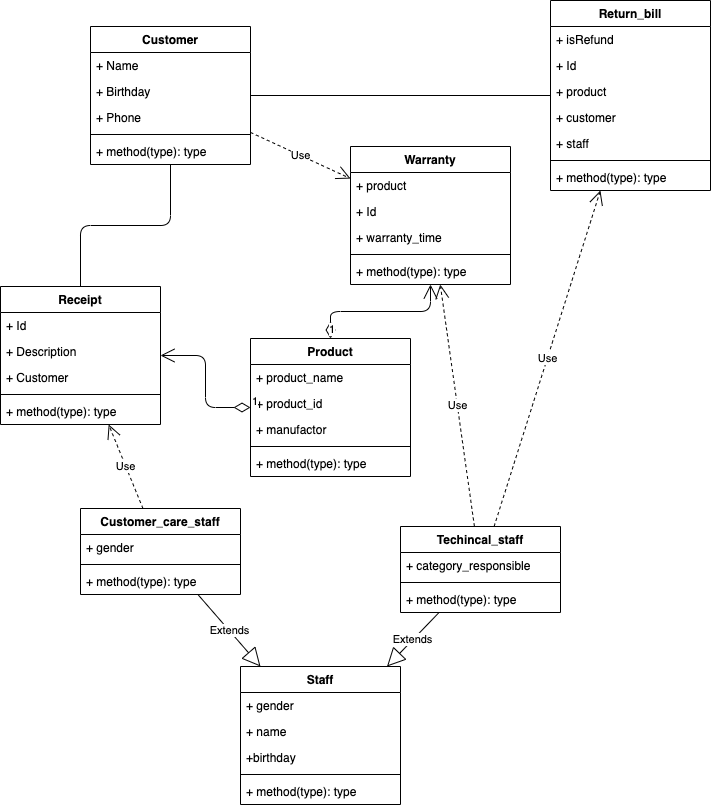

The diagram above was exported from draw.io. Its source (the exported page's mxGraphModel, read from the mxfile embedded in the PNG):
<mxGraphModel dx="946" dy="672" grid="1" gridSize="10" guides="1" tooltips="1" connect="1" arrows="1" fold="1" page="1" pageScale="1" pageWidth="827" pageHeight="1169" math="0" shadow="0">
  <root>
    <mxCell id="WIyWlLk6GJQsqaUBKTNV-0" />
    <mxCell id="WIyWlLk6GJQsqaUBKTNV-1" parent="WIyWlLk6GJQsqaUBKTNV-0" />
    <mxCell id="RPbYR1wQDwI6ZsLuyft0-0" value="Receipt" style="swimlane;fontStyle=1;align=center;verticalAlign=top;childLayout=stackLayout;horizontal=1;startSize=26;horizontalStack=0;resizeParent=1;resizeParentMax=0;resizeLast=0;collapsible=1;marginBottom=0;" vertex="1" parent="WIyWlLk6GJQsqaUBKTNV-1">
      <mxGeometry x="100" y="320" width="160" height="138" as="geometry" />
    </mxCell>
    <mxCell id="RPbYR1wQDwI6ZsLuyft0-1" value="+ Id" style="text;strokeColor=none;fillColor=none;align=left;verticalAlign=top;spacingLeft=4;spacingRight=4;overflow=hidden;rotatable=0;points=[[0,0.5],[1,0.5]];portConstraint=eastwest;" vertex="1" parent="RPbYR1wQDwI6ZsLuyft0-0">
      <mxGeometry y="26" width="160" height="26" as="geometry" />
    </mxCell>
    <mxCell id="RPbYR1wQDwI6ZsLuyft0-4" value="+ Description" style="text;strokeColor=none;fillColor=none;align=left;verticalAlign=top;spacingLeft=4;spacingRight=4;overflow=hidden;rotatable=0;points=[[0,0.5],[1,0.5]];portConstraint=eastwest;" vertex="1" parent="RPbYR1wQDwI6ZsLuyft0-0">
      <mxGeometry y="52" width="160" height="26" as="geometry" />
    </mxCell>
    <mxCell id="RPbYR1wQDwI6ZsLuyft0-5" value="+ Customer" style="text;strokeColor=none;fillColor=none;align=left;verticalAlign=top;spacingLeft=4;spacingRight=4;overflow=hidden;rotatable=0;points=[[0,0.5],[1,0.5]];portConstraint=eastwest;" vertex="1" parent="RPbYR1wQDwI6ZsLuyft0-0">
      <mxGeometry y="78" width="160" height="26" as="geometry" />
    </mxCell>
    <mxCell id="RPbYR1wQDwI6ZsLuyft0-2" value="" style="line;strokeWidth=1;fillColor=none;align=left;verticalAlign=middle;spacingTop=-1;spacingLeft=3;spacingRight=3;rotatable=0;labelPosition=right;points=[];portConstraint=eastwest;" vertex="1" parent="RPbYR1wQDwI6ZsLuyft0-0">
      <mxGeometry y="104" width="160" height="8" as="geometry" />
    </mxCell>
    <mxCell id="RPbYR1wQDwI6ZsLuyft0-3" value="+ method(type): type" style="text;strokeColor=none;fillColor=none;align=left;verticalAlign=top;spacingLeft=4;spacingRight=4;overflow=hidden;rotatable=0;points=[[0,0.5],[1,0.5]];portConstraint=eastwest;" vertex="1" parent="RPbYR1wQDwI6ZsLuyft0-0">
      <mxGeometry y="112" width="160" height="26" as="geometry" />
    </mxCell>
    <mxCell id="RPbYR1wQDwI6ZsLuyft0-6" value="Customer" style="swimlane;fontStyle=1;align=center;verticalAlign=top;childLayout=stackLayout;horizontal=1;startSize=26;horizontalStack=0;resizeParent=1;resizeParentMax=0;resizeLast=0;collapsible=1;marginBottom=0;" vertex="1" parent="WIyWlLk6GJQsqaUBKTNV-1">
      <mxGeometry x="190" y="60" width="160" height="138" as="geometry" />
    </mxCell>
    <mxCell id="RPbYR1wQDwI6ZsLuyft0-7" value="+ Name" style="text;strokeColor=none;fillColor=none;align=left;verticalAlign=top;spacingLeft=4;spacingRight=4;overflow=hidden;rotatable=0;points=[[0,0.5],[1,0.5]];portConstraint=eastwest;" vertex="1" parent="RPbYR1wQDwI6ZsLuyft0-6">
      <mxGeometry y="26" width="160" height="26" as="geometry" />
    </mxCell>
    <mxCell id="RPbYR1wQDwI6ZsLuyft0-10" value="+ Birthday" style="text;strokeColor=none;fillColor=none;align=left;verticalAlign=top;spacingLeft=4;spacingRight=4;overflow=hidden;rotatable=0;points=[[0,0.5],[1,0.5]];portConstraint=eastwest;" vertex="1" parent="RPbYR1wQDwI6ZsLuyft0-6">
      <mxGeometry y="52" width="160" height="26" as="geometry" />
    </mxCell>
    <mxCell id="RPbYR1wQDwI6ZsLuyft0-11" value="+ Phone" style="text;strokeColor=none;fillColor=none;align=left;verticalAlign=top;spacingLeft=4;spacingRight=4;overflow=hidden;rotatable=0;points=[[0,0.5],[1,0.5]];portConstraint=eastwest;" vertex="1" parent="RPbYR1wQDwI6ZsLuyft0-6">
      <mxGeometry y="78" width="160" height="26" as="geometry" />
    </mxCell>
    <mxCell id="RPbYR1wQDwI6ZsLuyft0-8" value="" style="line;strokeWidth=1;fillColor=none;align=left;verticalAlign=middle;spacingTop=-1;spacingLeft=3;spacingRight=3;rotatable=0;labelPosition=right;points=[];portConstraint=eastwest;" vertex="1" parent="RPbYR1wQDwI6ZsLuyft0-6">
      <mxGeometry y="104" width="160" height="8" as="geometry" />
    </mxCell>
    <mxCell id="RPbYR1wQDwI6ZsLuyft0-9" value="+ method(type): type" style="text;strokeColor=none;fillColor=none;align=left;verticalAlign=top;spacingLeft=4;spacingRight=4;overflow=hidden;rotatable=0;points=[[0,0.5],[1,0.5]];portConstraint=eastwest;" vertex="1" parent="RPbYR1wQDwI6ZsLuyft0-6">
      <mxGeometry y="112" width="160" height="26" as="geometry" />
    </mxCell>
    <mxCell id="RPbYR1wQDwI6ZsLuyft0-12" value="" style="endArrow=none;html=1;edgeStyle=orthogonalEdgeStyle;" edge="1" parent="WIyWlLk6GJQsqaUBKTNV-1" source="RPbYR1wQDwI6ZsLuyft0-0" target="RPbYR1wQDwI6ZsLuyft0-6">
      <mxGeometry relative="1" as="geometry">
        <mxPoint x="330" y="350" as="sourcePoint" />
        <mxPoint x="490" y="350" as="targetPoint" />
      </mxGeometry>
    </mxCell>
    <mxCell id="RPbYR1wQDwI6ZsLuyft0-15" value="Product" style="swimlane;fontStyle=1;align=center;verticalAlign=top;childLayout=stackLayout;horizontal=1;startSize=26;horizontalStack=0;resizeParent=1;resizeParentMax=0;resizeLast=0;collapsible=1;marginBottom=0;" vertex="1" parent="WIyWlLk6GJQsqaUBKTNV-1">
      <mxGeometry x="350" y="372" width="160" height="138" as="geometry" />
    </mxCell>
    <mxCell id="RPbYR1wQDwI6ZsLuyft0-16" value="+ product_name" style="text;strokeColor=none;fillColor=none;align=left;verticalAlign=top;spacingLeft=4;spacingRight=4;overflow=hidden;rotatable=0;points=[[0,0.5],[1,0.5]];portConstraint=eastwest;" vertex="1" parent="RPbYR1wQDwI6ZsLuyft0-15">
      <mxGeometry y="26" width="160" height="26" as="geometry" />
    </mxCell>
    <mxCell id="RPbYR1wQDwI6ZsLuyft0-19" value="+ product_id" style="text;strokeColor=none;fillColor=none;align=left;verticalAlign=top;spacingLeft=4;spacingRight=4;overflow=hidden;rotatable=0;points=[[0,0.5],[1,0.5]];portConstraint=eastwest;" vertex="1" parent="RPbYR1wQDwI6ZsLuyft0-15">
      <mxGeometry y="52" width="160" height="26" as="geometry" />
    </mxCell>
    <mxCell id="RPbYR1wQDwI6ZsLuyft0-20" value="+ manufactor" style="text;strokeColor=none;fillColor=none;align=left;verticalAlign=top;spacingLeft=4;spacingRight=4;overflow=hidden;rotatable=0;points=[[0,0.5],[1,0.5]];portConstraint=eastwest;" vertex="1" parent="RPbYR1wQDwI6ZsLuyft0-15">
      <mxGeometry y="78" width="160" height="26" as="geometry" />
    </mxCell>
    <mxCell id="RPbYR1wQDwI6ZsLuyft0-17" value="" style="line;strokeWidth=1;fillColor=none;align=left;verticalAlign=middle;spacingTop=-1;spacingLeft=3;spacingRight=3;rotatable=0;labelPosition=right;points=[];portConstraint=eastwest;" vertex="1" parent="RPbYR1wQDwI6ZsLuyft0-15">
      <mxGeometry y="104" width="160" height="8" as="geometry" />
    </mxCell>
    <mxCell id="RPbYR1wQDwI6ZsLuyft0-18" value="+ method(type): type" style="text;strokeColor=none;fillColor=none;align=left;verticalAlign=top;spacingLeft=4;spacingRight=4;overflow=hidden;rotatable=0;points=[[0,0.5],[1,0.5]];portConstraint=eastwest;" vertex="1" parent="RPbYR1wQDwI6ZsLuyft0-15">
      <mxGeometry y="112" width="160" height="26" as="geometry" />
    </mxCell>
    <mxCell id="RPbYR1wQDwI6ZsLuyft0-21" value="1" style="endArrow=open;html=1;endSize=12;startArrow=diamondThin;startSize=14;startFill=0;edgeStyle=orthogonalEdgeStyle;align=left;verticalAlign=bottom;" edge="1" parent="WIyWlLk6GJQsqaUBKTNV-1" source="RPbYR1wQDwI6ZsLuyft0-15" target="RPbYR1wQDwI6ZsLuyft0-0">
      <mxGeometry x="-1" y="3" relative="1" as="geometry">
        <mxPoint x="330" y="350" as="sourcePoint" />
        <mxPoint x="490" y="350" as="targetPoint" />
      </mxGeometry>
    </mxCell>
    <mxCell id="RPbYR1wQDwI6ZsLuyft0-22" value="Warranty" style="swimlane;fontStyle=1;align=center;verticalAlign=top;childLayout=stackLayout;horizontal=1;startSize=26;horizontalStack=0;resizeParent=1;resizeParentMax=0;resizeLast=0;collapsible=1;marginBottom=0;" vertex="1" parent="WIyWlLk6GJQsqaUBKTNV-1">
      <mxGeometry x="450" y="180" width="160" height="138" as="geometry" />
    </mxCell>
    <mxCell id="RPbYR1wQDwI6ZsLuyft0-23" value="+ product" style="text;strokeColor=none;fillColor=none;align=left;verticalAlign=top;spacingLeft=4;spacingRight=4;overflow=hidden;rotatable=0;points=[[0,0.5],[1,0.5]];portConstraint=eastwest;" vertex="1" parent="RPbYR1wQDwI6ZsLuyft0-22">
      <mxGeometry y="26" width="160" height="26" as="geometry" />
    </mxCell>
    <mxCell id="RPbYR1wQDwI6ZsLuyft0-60" value="+ Id" style="text;strokeColor=none;fillColor=none;align=left;verticalAlign=top;spacingLeft=4;spacingRight=4;overflow=hidden;rotatable=0;points=[[0,0.5],[1,0.5]];portConstraint=eastwest;" vertex="1" parent="RPbYR1wQDwI6ZsLuyft0-22">
      <mxGeometry y="52" width="160" height="26" as="geometry" />
    </mxCell>
    <mxCell id="RPbYR1wQDwI6ZsLuyft0-26" value="+ warranty_time" style="text;strokeColor=none;fillColor=none;align=left;verticalAlign=top;spacingLeft=4;spacingRight=4;overflow=hidden;rotatable=0;points=[[0,0.5],[1,0.5]];portConstraint=eastwest;" vertex="1" parent="RPbYR1wQDwI6ZsLuyft0-22">
      <mxGeometry y="78" width="160" height="26" as="geometry" />
    </mxCell>
    <mxCell id="RPbYR1wQDwI6ZsLuyft0-24" value="" style="line;strokeWidth=1;fillColor=none;align=left;verticalAlign=middle;spacingTop=-1;spacingLeft=3;spacingRight=3;rotatable=0;labelPosition=right;points=[];portConstraint=eastwest;" vertex="1" parent="RPbYR1wQDwI6ZsLuyft0-22">
      <mxGeometry y="104" width="160" height="8" as="geometry" />
    </mxCell>
    <mxCell id="RPbYR1wQDwI6ZsLuyft0-25" value="+ method(type): type" style="text;strokeColor=none;fillColor=none;align=left;verticalAlign=top;spacingLeft=4;spacingRight=4;overflow=hidden;rotatable=0;points=[[0,0.5],[1,0.5]];portConstraint=eastwest;" vertex="1" parent="RPbYR1wQDwI6ZsLuyft0-22">
      <mxGeometry y="112" width="160" height="26" as="geometry" />
    </mxCell>
    <mxCell id="RPbYR1wQDwI6ZsLuyft0-27" value="1" style="endArrow=open;html=1;endSize=12;startArrow=diamondThin;startSize=14;startFill=0;edgeStyle=orthogonalEdgeStyle;align=left;verticalAlign=bottom;" edge="1" parent="WIyWlLk6GJQsqaUBKTNV-1" source="RPbYR1wQDwI6ZsLuyft0-15" target="RPbYR1wQDwI6ZsLuyft0-22">
      <mxGeometry x="-1" y="3" relative="1" as="geometry">
        <mxPoint x="330" y="350" as="sourcePoint" />
        <mxPoint x="490" y="350" as="targetPoint" />
      </mxGeometry>
    </mxCell>
    <mxCell id="RPbYR1wQDwI6ZsLuyft0-28" value="Use" style="endArrow=open;endSize=12;dashed=1;html=1;" edge="1" parent="WIyWlLk6GJQsqaUBKTNV-1" source="RPbYR1wQDwI6ZsLuyft0-6" target="RPbYR1wQDwI6ZsLuyft0-22">
      <mxGeometry width="160" relative="1" as="geometry">
        <mxPoint x="330" y="350" as="sourcePoint" />
        <mxPoint x="490" y="350" as="targetPoint" />
      </mxGeometry>
    </mxCell>
    <mxCell id="RPbYR1wQDwI6ZsLuyft0-29" value="Customer_care_staff" style="swimlane;fontStyle=1;align=center;verticalAlign=top;childLayout=stackLayout;horizontal=1;startSize=26;horizontalStack=0;resizeParent=1;resizeParentMax=0;resizeLast=0;collapsible=1;marginBottom=0;" vertex="1" parent="WIyWlLk6GJQsqaUBKTNV-1">
      <mxGeometry x="180" y="542" width="160" height="86" as="geometry" />
    </mxCell>
    <mxCell id="RPbYR1wQDwI6ZsLuyft0-51" value="+ gender" style="text;strokeColor=none;fillColor=none;align=left;verticalAlign=top;spacingLeft=4;spacingRight=4;overflow=hidden;rotatable=0;points=[[0,0.5],[1,0.5]];portConstraint=eastwest;" vertex="1" parent="RPbYR1wQDwI6ZsLuyft0-29">
      <mxGeometry y="26" width="160" height="26" as="geometry" />
    </mxCell>
    <mxCell id="RPbYR1wQDwI6ZsLuyft0-31" value="" style="line;strokeWidth=1;fillColor=none;align=left;verticalAlign=middle;spacingTop=-1;spacingLeft=3;spacingRight=3;rotatable=0;labelPosition=right;points=[];portConstraint=eastwest;" vertex="1" parent="RPbYR1wQDwI6ZsLuyft0-29">
      <mxGeometry y="52" width="160" height="8" as="geometry" />
    </mxCell>
    <mxCell id="RPbYR1wQDwI6ZsLuyft0-32" value="+ method(type): type" style="text;strokeColor=none;fillColor=none;align=left;verticalAlign=top;spacingLeft=4;spacingRight=4;overflow=hidden;rotatable=0;points=[[0,0.5],[1,0.5]];portConstraint=eastwest;" vertex="1" parent="RPbYR1wQDwI6ZsLuyft0-29">
      <mxGeometry y="60" width="160" height="26" as="geometry" />
    </mxCell>
    <mxCell id="RPbYR1wQDwI6ZsLuyft0-33" value="Techincal_staff" style="swimlane;fontStyle=1;align=center;verticalAlign=top;childLayout=stackLayout;horizontal=1;startSize=26;horizontalStack=0;resizeParent=1;resizeParentMax=0;resizeLast=0;collapsible=1;marginBottom=0;" vertex="1" parent="WIyWlLk6GJQsqaUBKTNV-1">
      <mxGeometry x="500" y="560" width="160" height="86" as="geometry" />
    </mxCell>
    <mxCell id="RPbYR1wQDwI6ZsLuyft0-34" value="+ category_responsible" style="text;strokeColor=none;fillColor=none;align=left;verticalAlign=top;spacingLeft=4;spacingRight=4;overflow=hidden;rotatable=0;points=[[0,0.5],[1,0.5]];portConstraint=eastwest;" vertex="1" parent="RPbYR1wQDwI6ZsLuyft0-33">
      <mxGeometry y="26" width="160" height="26" as="geometry" />
    </mxCell>
    <mxCell id="RPbYR1wQDwI6ZsLuyft0-35" value="" style="line;strokeWidth=1;fillColor=none;align=left;verticalAlign=middle;spacingTop=-1;spacingLeft=3;spacingRight=3;rotatable=0;labelPosition=right;points=[];portConstraint=eastwest;" vertex="1" parent="RPbYR1wQDwI6ZsLuyft0-33">
      <mxGeometry y="52" width="160" height="8" as="geometry" />
    </mxCell>
    <mxCell id="RPbYR1wQDwI6ZsLuyft0-36" value="+ method(type): type" style="text;strokeColor=none;fillColor=none;align=left;verticalAlign=top;spacingLeft=4;spacingRight=4;overflow=hidden;rotatable=0;points=[[0,0.5],[1,0.5]];portConstraint=eastwest;" vertex="1" parent="RPbYR1wQDwI6ZsLuyft0-33">
      <mxGeometry y="60" width="160" height="26" as="geometry" />
    </mxCell>
    <mxCell id="RPbYR1wQDwI6ZsLuyft0-37" value="Return_bill" style="swimlane;fontStyle=1;align=center;verticalAlign=top;childLayout=stackLayout;horizontal=1;startSize=26;horizontalStack=0;resizeParent=1;resizeParentMax=0;resizeLast=0;collapsible=1;marginBottom=0;" vertex="1" parent="WIyWlLk6GJQsqaUBKTNV-1">
      <mxGeometry x="650" y="34" width="160" height="190" as="geometry" />
    </mxCell>
    <mxCell id="RPbYR1wQDwI6ZsLuyft0-38" value="+ isRefund" style="text;strokeColor=none;fillColor=none;align=left;verticalAlign=top;spacingLeft=4;spacingRight=4;overflow=hidden;rotatable=0;points=[[0,0.5],[1,0.5]];portConstraint=eastwest;" vertex="1" parent="RPbYR1wQDwI6ZsLuyft0-37">
      <mxGeometry y="26" width="160" height="26" as="geometry" />
    </mxCell>
    <mxCell id="RPbYR1wQDwI6ZsLuyft0-61" value="+ Id" style="text;strokeColor=none;fillColor=none;align=left;verticalAlign=top;spacingLeft=4;spacingRight=4;overflow=hidden;rotatable=0;points=[[0,0.5],[1,0.5]];portConstraint=eastwest;" vertex="1" parent="RPbYR1wQDwI6ZsLuyft0-37">
      <mxGeometry y="52" width="160" height="26" as="geometry" />
    </mxCell>
    <mxCell id="RPbYR1wQDwI6ZsLuyft0-41" value="+ product" style="text;strokeColor=none;fillColor=none;align=left;verticalAlign=top;spacingLeft=4;spacingRight=4;overflow=hidden;rotatable=0;points=[[0,0.5],[1,0.5]];portConstraint=eastwest;" vertex="1" parent="RPbYR1wQDwI6ZsLuyft0-37">
      <mxGeometry y="78" width="160" height="26" as="geometry" />
    </mxCell>
    <mxCell id="RPbYR1wQDwI6ZsLuyft0-42" value="+ customer" style="text;strokeColor=none;fillColor=none;align=left;verticalAlign=top;spacingLeft=4;spacingRight=4;overflow=hidden;rotatable=0;points=[[0,0.5],[1,0.5]];portConstraint=eastwest;" vertex="1" parent="RPbYR1wQDwI6ZsLuyft0-37">
      <mxGeometry y="104" width="160" height="26" as="geometry" />
    </mxCell>
    <mxCell id="RPbYR1wQDwI6ZsLuyft0-43" value="+ staff" style="text;strokeColor=none;fillColor=none;align=left;verticalAlign=top;spacingLeft=4;spacingRight=4;overflow=hidden;rotatable=0;points=[[0,0.5],[1,0.5]];portConstraint=eastwest;" vertex="1" parent="RPbYR1wQDwI6ZsLuyft0-37">
      <mxGeometry y="130" width="160" height="26" as="geometry" />
    </mxCell>
    <mxCell id="RPbYR1wQDwI6ZsLuyft0-39" value="" style="line;strokeWidth=1;fillColor=none;align=left;verticalAlign=middle;spacingTop=-1;spacingLeft=3;spacingRight=3;rotatable=0;labelPosition=right;points=[];portConstraint=eastwest;" vertex="1" parent="RPbYR1wQDwI6ZsLuyft0-37">
      <mxGeometry y="156" width="160" height="8" as="geometry" />
    </mxCell>
    <mxCell id="RPbYR1wQDwI6ZsLuyft0-40" value="+ method(type): type" style="text;strokeColor=none;fillColor=none;align=left;verticalAlign=top;spacingLeft=4;spacingRight=4;overflow=hidden;rotatable=0;points=[[0,0.5],[1,0.5]];portConstraint=eastwest;" vertex="1" parent="RPbYR1wQDwI6ZsLuyft0-37">
      <mxGeometry y="164" width="160" height="26" as="geometry" />
    </mxCell>
    <mxCell id="RPbYR1wQDwI6ZsLuyft0-44" value="" style="endArrow=none;html=1;edgeStyle=orthogonalEdgeStyle;" edge="1" parent="WIyWlLk6GJQsqaUBKTNV-1" source="RPbYR1wQDwI6ZsLuyft0-6" target="RPbYR1wQDwI6ZsLuyft0-37">
      <mxGeometry relative="1" as="geometry">
        <mxPoint x="330" y="410" as="sourcePoint" />
        <mxPoint x="490" y="410" as="targetPoint" />
      </mxGeometry>
    </mxCell>
    <mxCell id="RPbYR1wQDwI6ZsLuyft0-47" value="Use" style="endArrow=open;endSize=12;dashed=1;html=1;" edge="1" parent="WIyWlLk6GJQsqaUBKTNV-1" source="RPbYR1wQDwI6ZsLuyft0-33" target="RPbYR1wQDwI6ZsLuyft0-22">
      <mxGeometry width="160" relative="1" as="geometry">
        <mxPoint x="570" y="390" as="sourcePoint" />
        <mxPoint x="730" y="390" as="targetPoint" />
      </mxGeometry>
    </mxCell>
    <mxCell id="RPbYR1wQDwI6ZsLuyft0-48" value="Use" style="endArrow=open;endSize=12;dashed=1;html=1;" edge="1" parent="WIyWlLk6GJQsqaUBKTNV-1" source="RPbYR1wQDwI6ZsLuyft0-33" target="RPbYR1wQDwI6ZsLuyft0-37">
      <mxGeometry width="160" relative="1" as="geometry">
        <mxPoint x="570" y="390" as="sourcePoint" />
        <mxPoint x="730" y="390" as="targetPoint" />
      </mxGeometry>
    </mxCell>
    <mxCell id="RPbYR1wQDwI6ZsLuyft0-49" value="Use" style="endArrow=open;endSize=12;dashed=1;html=1;" edge="1" parent="WIyWlLk6GJQsqaUBKTNV-1" source="RPbYR1wQDwI6ZsLuyft0-29" target="RPbYR1wQDwI6ZsLuyft0-0">
      <mxGeometry width="160" relative="1" as="geometry">
        <mxPoint x="570" y="390" as="sourcePoint" />
        <mxPoint x="730" y="390" as="targetPoint" />
      </mxGeometry>
    </mxCell>
    <mxCell id="RPbYR1wQDwI6ZsLuyft0-52" value="Staff" style="swimlane;fontStyle=1;align=center;verticalAlign=top;childLayout=stackLayout;horizontal=1;startSize=26;horizontalStack=0;resizeParent=1;resizeParentMax=0;resizeLast=0;collapsible=1;marginBottom=0;" vertex="1" parent="WIyWlLk6GJQsqaUBKTNV-1">
      <mxGeometry x="340" y="700" width="160" height="138" as="geometry" />
    </mxCell>
    <mxCell id="RPbYR1wQDwI6ZsLuyft0-53" value="+ gender" style="text;strokeColor=none;fillColor=none;align=left;verticalAlign=top;spacingLeft=4;spacingRight=4;overflow=hidden;rotatable=0;points=[[0,0.5],[1,0.5]];portConstraint=eastwest;" vertex="1" parent="RPbYR1wQDwI6ZsLuyft0-52">
      <mxGeometry y="26" width="160" height="26" as="geometry" />
    </mxCell>
    <mxCell id="RPbYR1wQDwI6ZsLuyft0-58" value="+ name" style="text;strokeColor=none;fillColor=none;align=left;verticalAlign=top;spacingLeft=4;spacingRight=4;overflow=hidden;rotatable=0;points=[[0,0.5],[1,0.5]];portConstraint=eastwest;" vertex="1" parent="RPbYR1wQDwI6ZsLuyft0-52">
      <mxGeometry y="52" width="160" height="26" as="geometry" />
    </mxCell>
    <mxCell id="RPbYR1wQDwI6ZsLuyft0-59" value="+birthday" style="text;strokeColor=none;fillColor=none;align=left;verticalAlign=top;spacingLeft=4;spacingRight=4;overflow=hidden;rotatable=0;points=[[0,0.5],[1,0.5]];portConstraint=eastwest;" vertex="1" parent="RPbYR1wQDwI6ZsLuyft0-52">
      <mxGeometry y="78" width="160" height="26" as="geometry" />
    </mxCell>
    <mxCell id="RPbYR1wQDwI6ZsLuyft0-54" value="" style="line;strokeWidth=1;fillColor=none;align=left;verticalAlign=middle;spacingTop=-1;spacingLeft=3;spacingRight=3;rotatable=0;labelPosition=right;points=[];portConstraint=eastwest;" vertex="1" parent="RPbYR1wQDwI6ZsLuyft0-52">
      <mxGeometry y="104" width="160" height="8" as="geometry" />
    </mxCell>
    <mxCell id="RPbYR1wQDwI6ZsLuyft0-55" value="+ method(type): type" style="text;strokeColor=none;fillColor=none;align=left;verticalAlign=top;spacingLeft=4;spacingRight=4;overflow=hidden;rotatable=0;points=[[0,0.5],[1,0.5]];portConstraint=eastwest;" vertex="1" parent="RPbYR1wQDwI6ZsLuyft0-52">
      <mxGeometry y="112" width="160" height="26" as="geometry" />
    </mxCell>
    <mxCell id="RPbYR1wQDwI6ZsLuyft0-56" value="Extends" style="endArrow=block;endSize=16;endFill=0;html=1;" edge="1" parent="WIyWlLk6GJQsqaUBKTNV-1" source="RPbYR1wQDwI6ZsLuyft0-29" target="RPbYR1wQDwI6ZsLuyft0-52">
      <mxGeometry width="160" relative="1" as="geometry">
        <mxPoint x="540" y="690" as="sourcePoint" />
        <mxPoint x="700" y="690" as="targetPoint" />
      </mxGeometry>
    </mxCell>
    <mxCell id="RPbYR1wQDwI6ZsLuyft0-57" value="Extends" style="endArrow=block;endSize=16;endFill=0;html=1;" edge="1" parent="WIyWlLk6GJQsqaUBKTNV-1" source="RPbYR1wQDwI6ZsLuyft0-33" target="RPbYR1wQDwI6ZsLuyft0-52">
      <mxGeometry width="160" relative="1" as="geometry">
        <mxPoint x="540" y="690" as="sourcePoint" />
        <mxPoint x="700" y="690" as="targetPoint" />
      </mxGeometry>
    </mxCell>
  </root>
</mxGraphModel>